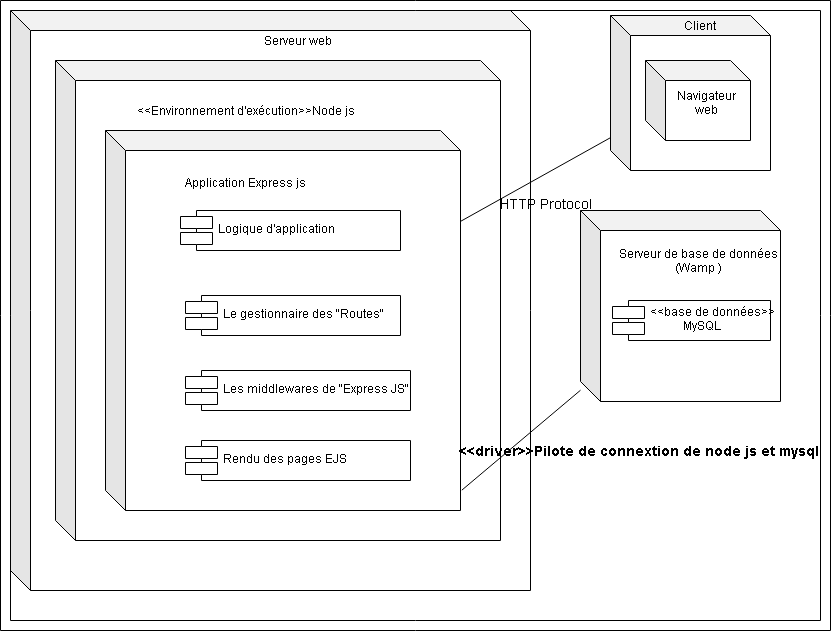

The diagram above was exported from draw.io. Its source (the exported page's mxGraphModel, read from the mxfile embedded in the PNG):
<mxGraphModel dx="1667" dy="772" grid="1" gridSize="10" guides="1" tooltips="1" connect="1" arrows="1" fold="1" page="1" pageScale="1" pageWidth="850" pageHeight="1100" math="0" shadow="0">
  <root>
    <mxCell id="0" />
    <mxCell id="1" parent="0" />
    <mxCell id="iMtq5Mwphcugco2U0DxR-4" value="&lt;br&gt;&lt;br&gt;&lt;br&gt;&lt;br&gt;&lt;br&gt;&lt;br&gt;&lt;br&gt;&lt;br&gt;&lt;br&gt;&lt;br&gt;&lt;br&gt;&lt;br&gt;&lt;br&gt;&lt;br&gt;&lt;br&gt;&lt;br&gt;&lt;br&gt;&lt;br&gt;&lt;br&gt;&lt;br&gt;&lt;br&gt;&lt;br&gt;&lt;br&gt;&lt;br&gt;&lt;br&gt;&lt;br&gt;&lt;br&gt;&lt;br&gt;&lt;br&gt;&lt;br&gt;&lt;br&gt;&lt;br&gt;&lt;br&gt;&lt;br&gt;&lt;br&gt;&lt;br&gt;&lt;br&gt;&lt;br&gt;&lt;br&gt;&lt;br&gt;&lt;br&gt;&lt;br&gt;&lt;br&gt;" style="shape=cube;whiteSpace=wrap;html=1;boundedLbl=1;backgroundOutline=1;darkOpacity=0.05;darkOpacity2=0.1;" vertex="1" parent="1">
      <mxGeometry x="10" y="10" width="520" height="580" as="geometry" />
    </mxCell>
    <mxCell id="iMtq5Mwphcugco2U0DxR-6" value="" style="shape=cube;whiteSpace=wrap;html=1;boundedLbl=1;backgroundOutline=1;darkOpacity=0.05;darkOpacity2=0.1;" vertex="1" parent="1">
      <mxGeometry x="55" y="60" width="445" height="480" as="geometry" />
    </mxCell>
    <mxCell id="iMtq5Mwphcugco2U0DxR-7" value="&lt;br&gt;&lt;br&gt;&lt;br&gt;&lt;br&gt;&lt;br&gt;&lt;br&gt;&lt;br&gt;&lt;br&gt;&lt;br&gt;&lt;br&gt;&lt;br&gt;&lt;br&gt;&lt;br&gt;&lt;br&gt;&lt;br&gt;&lt;br&gt;&lt;br&gt;&lt;br&gt;&lt;br&gt;&lt;br&gt;&lt;br&gt;&lt;br&gt;&lt;br&gt;&lt;br&gt;&lt;br&gt;&lt;br&gt;&lt;br&gt;&lt;br&gt;" style="shape=cube;whiteSpace=wrap;html=1;boundedLbl=1;backgroundOutline=1;darkOpacity=0.05;darkOpacity2=0.1;" vertex="1" parent="1">
      <mxGeometry x="105" y="130" width="355" height="380" as="geometry" />
    </mxCell>
    <mxCell id="iMtq5Mwphcugco2U0DxR-8" value="Logique d'application" style="shape=component;align=left;spacingLeft=36;" vertex="1" parent="1">
      <mxGeometry x="180" y="210" width="220" height="40" as="geometry" />
    </mxCell>
    <mxCell id="iMtq5Mwphcugco2U0DxR-9" value="Client&lt;br&gt;&lt;br&gt;&lt;br&gt;&lt;br&gt;&lt;br&gt;&lt;br&gt;&lt;br&gt;&lt;br&gt;&lt;br&gt;&lt;br&gt;&lt;br&gt;&lt;br&gt;" style="shape=cube;whiteSpace=wrap;html=1;boundedLbl=1;backgroundOutline=1;darkOpacity=0.05;darkOpacity2=0.1;" vertex="1" parent="1">
      <mxGeometry x="610" y="15" width="160" height="155" as="geometry" />
    </mxCell>
    <mxCell id="iMtq5Mwphcugco2U0DxR-10" value="" style="shape=cube;whiteSpace=wrap;html=1;boundedLbl=1;backgroundOutline=1;darkOpacity=0.05;darkOpacity2=0.1;" vertex="1" parent="1">
      <mxGeometry x="580" y="210" width="200" height="191" as="geometry" />
    </mxCell>
    <mxCell id="iMtq5Mwphcugco2U0DxR-11" value="Navigateur web&lt;br&gt;&lt;br&gt;" style="shape=cube;whiteSpace=wrap;html=1;boundedLbl=1;backgroundOutline=1;darkOpacity=0.05;darkOpacity2=0.1;" vertex="1" parent="1">
      <mxGeometry x="645" y="60" width="105" height="80" as="geometry" />
    </mxCell>
    <mxCell id="iMtq5Mwphcugco2U0DxR-12" value="&amp;lt;&amp;lt;Environnement d'exécution&amp;gt;&amp;gt;Node js&lt;br&gt;" style="text;html=1;strokeColor=none;fillColor=none;align=center;verticalAlign=middle;whiteSpace=wrap;rounded=0;" vertex="1" parent="1">
      <mxGeometry x="100" y="90" width="290" height="40" as="geometry" />
    </mxCell>
    <mxCell id="iMtq5Mwphcugco2U0DxR-13" value="Application Express js" style="text;html=1;strokeColor=none;fillColor=none;align=center;verticalAlign=middle;whiteSpace=wrap;rounded=0;" vertex="1" parent="1">
      <mxGeometry x="177" y="165" width="136" height="35" as="geometry" />
    </mxCell>
    <mxCell id="iMtq5Mwphcugco2U0DxR-16" value="Le gestionnaire des &quot;Routes&quot;" style="shape=component;align=left;spacingLeft=36;" vertex="1" parent="1">
      <mxGeometry x="185" y="295" width="215" height="40" as="geometry" />
    </mxCell>
    <mxCell id="iMtq5Mwphcugco2U0DxR-17" value="Les middlewares de &quot;Express JS&quot;" style="shape=component;align=left;spacingLeft=36;" vertex="1" parent="1">
      <mxGeometry x="185" y="370" width="225" height="40" as="geometry" />
    </mxCell>
    <mxCell id="iMtq5Mwphcugco2U0DxR-18" value="Rendu des pages EJS" style="shape=component;align=left;spacingLeft=36;" vertex="1" parent="1">
      <mxGeometry x="185" y="440" width="225" height="40" as="geometry" />
    </mxCell>
    <mxCell id="iMtq5Mwphcugco2U0DxR-19" value="" style="endArrow=none;html=1;" edge="1" parent="1" source="iMtq5Mwphcugco2U0DxR-7" target="iMtq5Mwphcugco2U0DxR-9">
      <mxGeometry width="50" height="50" relative="1" as="geometry">
        <mxPoint x="530" y="230" as="sourcePoint" />
        <mxPoint x="580" y="180" as="targetPoint" />
      </mxGeometry>
    </mxCell>
    <mxCell id="iMtq5Mwphcugco2U0DxR-20" value="" style="endArrow=none;html=1;exitX=1.003;exitY=0.948;exitDx=0;exitDy=0;exitPerimeter=0;" edge="1" parent="1" source="iMtq5Mwphcugco2U0DxR-7" target="iMtq5Mwphcugco2U0DxR-10">
      <mxGeometry width="50" height="50" relative="1" as="geometry">
        <mxPoint x="550" y="440" as="sourcePoint" />
        <mxPoint x="600" y="390" as="targetPoint" />
      </mxGeometry>
    </mxCell>
    <mxCell id="iMtq5Mwphcugco2U0DxR-21" value="&lt;font style=&quot;font-size: 14px&quot;&gt;HTTP Protocol&lt;br&gt;&lt;/font&gt;&lt;br&gt;" style="text;html=1;strokeColor=none;fillColor=none;align=center;verticalAlign=middle;whiteSpace=wrap;rounded=0;" vertex="1" parent="1">
      <mxGeometry x="490" y="200" width="110" height="20" as="geometry" />
    </mxCell>
    <mxCell id="iMtq5Mwphcugco2U0DxR-22" value="&lt;font style=&quot;font-size: 14px&quot;&gt;&lt;b&gt;&amp;lt;&amp;lt;driver&amp;gt;&amp;gt;Pilote de connextion de node js et mysql&lt;/b&gt;&lt;/font&gt;" style="text;html=1;strokeColor=none;fillColor=none;align=center;verticalAlign=middle;whiteSpace=wrap;rounded=0;" vertex="1" parent="1">
      <mxGeometry x="456" y="440" width="364" height="20" as="geometry" />
    </mxCell>
    <mxCell id="iMtq5Mwphcugco2U0DxR-23" value="&lt;&lt;base de données&gt;&gt;&#10;           MySQL" style="shape=component;align=left;spacingLeft=36;" vertex="1" parent="1">
      <mxGeometry x="612" y="300" width="158" height="40" as="geometry" />
    </mxCell>
    <mxCell id="iMtq5Mwphcugco2U0DxR-26" value="Serveur de base de données&lt;br&gt;(Wamp )" style="text;html=1;strokeColor=none;fillColor=none;align=center;verticalAlign=middle;whiteSpace=wrap;rounded=0;" vertex="1" parent="1">
      <mxGeometry x="607.5" y="250" width="180" height="20" as="geometry" />
    </mxCell>
    <mxCell id="iMtq5Mwphcugco2U0DxR-27" value="Serveur web&lt;br&gt;" style="text;html=1;strokeColor=none;fillColor=none;align=center;verticalAlign=middle;whiteSpace=wrap;rounded=0;" vertex="1" parent="1">
      <mxGeometry x="253" y="30" width="87" height="20" as="geometry" />
    </mxCell>
    <mxCell id="iMtq5Mwphcugco2U0DxR-28" value="" style="verticalLabelPosition=bottom;verticalAlign=top;html=1;shape=mxgraph.basic.frame;dx=10;" vertex="1" parent="1">
      <mxGeometry width="830" height="630" as="geometry" />
    </mxCell>
  </root>
</mxGraphModel>